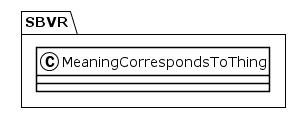

The diagram above was rendered by PlantUML. Its source (embedded in the PNG):
@startuml
!theme plain
package SBVR {
class MeaningCorrespondsToThing {
}
}
@enduml